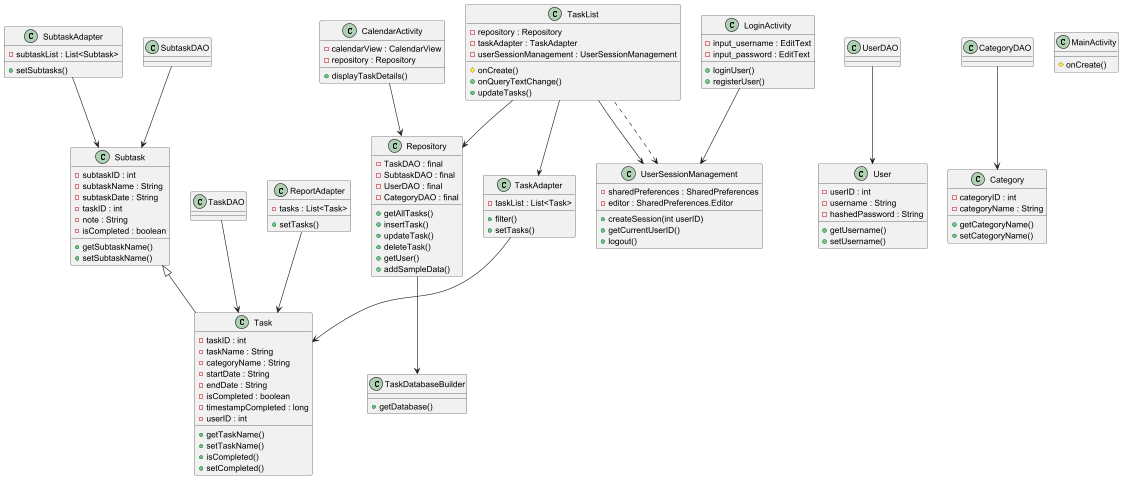

The diagram above was rendered by PlantUML. Its source (embedded in the PNG):
@startuml

class Task {
  - taskID : int
  - taskName : String
  - categoryName : String
  - startDate : String
  - endDate : String
  - isCompleted : boolean
  - timestampCompleted : long
  - userID : int
  + getTaskName()
  + setTaskName()
  + isCompleted()
  + setCompleted()
}

class Subtask {
  - subtaskID : int
  - subtaskName : String
  - subtaskDate : String
  - taskID : int
  - note : String
  - isCompleted : boolean
  + getSubtaskName()
  + setSubtaskName()
}

class User {
  - userID : int
  - username : String
  - hashedPassword : String
  + getUsername()
  + setUsername()
}

class Category {
  - categoryID : int
  - categoryName : String
  + getCategoryName()
  + setCategoryName()
}

class TaskDAO {}
class SubtaskDAO {}
class UserDAO {}
class CategoryDAO {}

class MainActivity {
  # onCreate()
}

class LoginActivity {
  - input_username : EditText
  - input_password : EditText
  + loginUser()
  + registerUser()
}

class CalendarActivity {
  - calendarView : CalendarView
  - repository : Repository
  + displayTaskDetails()
}

class TaskAdapter {
  - taskList : List<Task>
  + filter()
  + setTasks()
}

class SubtaskAdapter {
  - subtaskList : List<Subtask>
  + setSubtasks()
}

class ReportAdapter {
  - tasks : List<Task>
  + setTasks()
}

class Repository {
  - TaskDAO : final
  - SubtaskDAO : final
  - UserDAO : final
  - CategoryDAO : final
  + getAllTasks()
  + insertTask()
  + updateTask()
  + deleteTask()
  + getUser()
  + addSampleData()
}

class TaskDatabaseBuilder {
  + getDatabase()
}

class TaskList {
  - repository : Repository
  - taskAdapter : TaskAdapter
  - userSessionManagement : UserSessionManagement
  # onCreate()
  + onQueryTextChange()
  + updateTasks()
}

class UserSessionManagement {
  - sharedPreferences : SharedPreferences
  - editor : SharedPreferences.Editor
  + createSession(int userID)
  + getCurrentUserID()
  + logout()
}

Subtask <|-- Task
TaskDAO --> Task
SubtaskDAO --> Subtask
UserDAO --> User
CategoryDAO --> Category
TaskAdapter --> Task
SubtaskAdapter --> Subtask
ReportAdapter --> Task
Repository --> TaskDatabaseBuilder
TaskList --> Repository
TaskList --> TaskAdapter
TaskList --> UserSessionManagement
UserSessionManagement <.. TaskList
CalendarActivity --> Repository
LoginActivity --> UserSessionManagement

@enduml